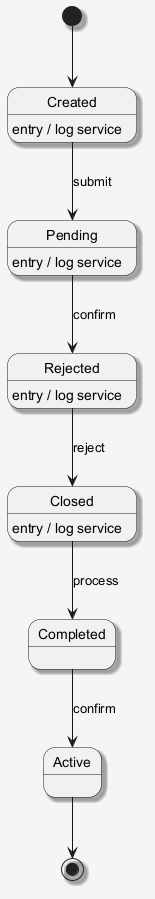

The diagram above was rendered by PlantUML. Its source (embedded in the PNG):
@startuml
skinparam shadowing false
skinparam backgroundColor #F5F5F5
skinparam shadowing true
[*] --> Created
Created --> Pending : submit
Created : entry / log service
Pending --> Rejected : confirm
Pending : entry / log service
Rejected --> Closed : reject
Rejected : entry / log service
Closed --> Completed : process
Closed : entry / log service
Completed --> Active : confirm
Active --> [*]
@enduml